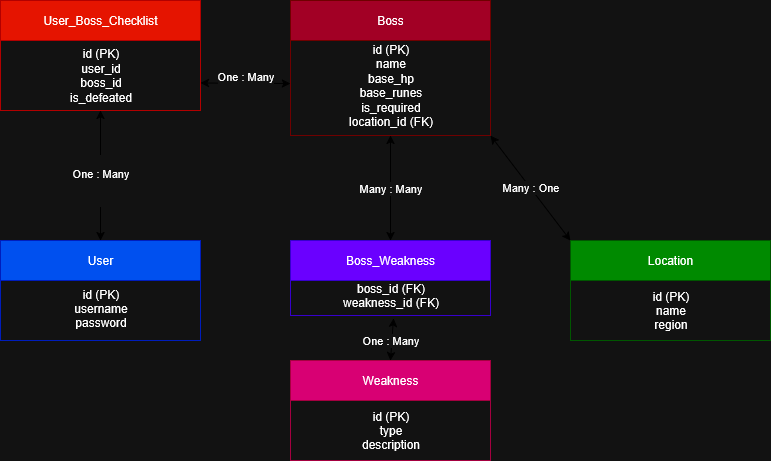

The diagram above was exported from draw.io. Its source (the exported page's mxGraphModel, read from the mxfile embedded in the PNG):
<mxGraphModel dx="1055" dy="651" grid="1" gridSize="10" guides="1" tooltips="1" connect="1" arrows="1" fold="1" page="1" pageScale="1" pageWidth="850" pageHeight="1100" background="none" math="0" shadow="0" adaptiveColors="simple">
  <root>
    <mxCell id="0" />
    <mxCell id="1" parent="0" />
    <mxCell id="2" value="&lt;div&gt;Boss&lt;/div&gt;" style="shape=swimlane;rounded=0;whiteSpace=wrap;html=1;fillColor=light-dark(#a20025, #ff0000);strokeColor=#6F0000;shadow=0;fontColor=#ffffff;labelBorderColor=none;" parent="1" vertex="1">
      <mxGeometry x="320" y="40" width="200" height="135" as="geometry" />
    </mxCell>
    <mxCell id="2Cj8t_1cydCfHmxMf9Kf-5" value="id (PK)&lt;br&gt;name&lt;br&gt;base_hp&lt;br&gt;&lt;div&gt;base_runes&lt;/div&gt;&lt;div&gt;is_required&lt;/div&gt;location_id (FK)" style="text;html=1;align=center;verticalAlign=middle;resizable=0;points=[];autosize=1;strokeColor=none;fillColor=none;shadow=0;fontColor=light-dark(#000000, #ffffff);labelBorderColor=none;" parent="2" vertex="1">
      <mxGeometry x="50" y="35" width="100" height="100" as="geometry" />
    </mxCell>
    <mxCell id="3" value="&lt;div&gt;Location&lt;/div&gt;" style="shape=swimlane;rounded=0;whiteSpace=wrap;html=1;fillColor=#008a00;strokeColor=#005700;shadow=0;fontColor=#ffffff;labelBorderColor=none;" parent="1" vertex="1">
      <mxGeometry x="600" y="280" width="200" height="100" as="geometry" />
    </mxCell>
    <mxCell id="2Cj8t_1cydCfHmxMf9Kf-7" value="id (PK)&lt;br&gt;name&lt;br&gt;region" style="text;html=1;align=center;verticalAlign=middle;resizable=0;points=[];autosize=1;strokeColor=none;fillColor=none;shadow=0;fontColor=light-dark(#000000, #ffffff);labelBorderColor=none;" parent="3" vertex="1">
      <mxGeometry x="70" y="40" width="60" height="60" as="geometry" />
    </mxCell>
    <mxCell id="4" value="Weakness" style="shape=swimlane;rounded=0;whiteSpace=wrap;html=1;fillColor=#d80073;strokeColor=#A50040;shadow=0;fontColor=#ffffff;labelBorderColor=none;" parent="1" vertex="1">
      <mxGeometry x="320" y="400" width="200" height="100" as="geometry" />
    </mxCell>
    <mxCell id="2Cj8t_1cydCfHmxMf9Kf-8" value="id (PK)&lt;br&gt;type&lt;br&gt;description" style="text;html=1;align=center;verticalAlign=middle;resizable=0;points=[];autosize=1;strokeColor=none;fillColor=none;shadow=0;fontColor=light-dark(#000000, #ffffff);labelBorderColor=none;" parent="4" vertex="1">
      <mxGeometry x="60" y="40" width="80" height="60" as="geometry" />
    </mxCell>
    <mxCell id="5" value="Boss_Weakness" style="shape=swimlane;rounded=0;whiteSpace=wrap;html=1;fillColor=#6a00ff;strokeColor=#3700CC;shadow=0;fontColor=#ffffff;labelBorderColor=none;" parent="1" vertex="1">
      <mxGeometry x="320" y="280" width="200" height="75" as="geometry" />
    </mxCell>
    <mxCell id="2Cj8t_1cydCfHmxMf9Kf-9" value="boss_id (FK)&lt;br&gt;weakness_id (FK)" style="text;html=1;align=center;verticalAlign=middle;resizable=0;points=[];autosize=1;strokeColor=none;fillColor=none;shadow=0;fontColor=light-dark(#000000, #ffffff);labelBorderColor=none;" parent="5" vertex="1">
      <mxGeometry x="45" y="35" width="110" height="40" as="geometry" />
    </mxCell>
    <mxCell id="2Cj8t_1cydCfHmxMf9Kf-10" value="Many : One" style="endArrow=classic;startArrow=classic;html=1;rounded=0;exitX=1;exitY=1;exitDx=0;exitDy=0;entryX=0;entryY=0;entryDx=0;entryDy=0;shadow=0;fontColor=light-dark(#000000, #ffffff);labelBorderColor=none;" parent="1" source="2" target="3" edge="1">
      <mxGeometry width="50" height="50" relative="1" as="geometry">
        <mxPoint x="400" y="310" as="sourcePoint" />
        <mxPoint x="450" y="260" as="targetPoint" />
        <Array as="points" />
      </mxGeometry>
    </mxCell>
    <mxCell id="2Cj8t_1cydCfHmxMf9Kf-11" value="&lt;div&gt;One : Many&lt;/div&gt;" style="endArrow=classic;startArrow=classic;html=1;rounded=0;exitX=0.5;exitY=0;exitDx=0;exitDy=0;entryX=0.527;entryY=1.075;entryDx=0;entryDy=0;entryPerimeter=0;shadow=0;fontColor=light-dark(#000000, #ffffff);labelBorderColor=none;" parent="1" source="4" edge="1" target="2Cj8t_1cydCfHmxMf9Kf-9">
      <mxGeometry x="-0.0524" y="1" width="50" height="50" relative="1" as="geometry">
        <mxPoint x="400" y="310" as="sourcePoint" />
        <mxPoint x="320" y="318" as="targetPoint" />
        <mxPoint as="offset" />
      </mxGeometry>
    </mxCell>
    <mxCell id="2Cj8t_1cydCfHmxMf9Kf-13" value="Many : Many" style="endArrow=classic;startArrow=classic;html=1;rounded=0;exitX=0.5;exitY=1;exitDx=0;exitDy=0;entryX=0.5;entryY=0;entryDx=0;entryDy=0;shadow=0;fontColor=light-dark(#000000, #ffffff);labelBorderColor=none;" parent="1" source="2" target="5" edge="1">
      <mxGeometry width="50" height="50" relative="1" as="geometry">
        <mxPoint x="400" y="400" as="sourcePoint" />
        <mxPoint x="450" y="350" as="targetPoint" />
      </mxGeometry>
    </mxCell>
    <mxCell id="JBX3ZFQ3HYvHKPYQfRlB-5" value="&lt;div&gt;User&lt;/div&gt;" style="shape=swimlane;rounded=0;whiteSpace=wrap;html=1;fillColor=#0050ef;strokeColor=#001DBC;fontColor=light-dark(#000000, #ffffff);shadow=0;labelBorderColor=none;" vertex="1" parent="1">
      <mxGeometry x="30" y="280" width="200" height="100" as="geometry" />
    </mxCell>
    <mxCell id="JBX3ZFQ3HYvHKPYQfRlB-6" value="id (PK)&lt;br&gt;username&lt;br&gt;password" style="text;html=1;align=center;verticalAlign=middle;resizable=0;points=[];autosize=1;strokeColor=none;fillColor=none;shadow=0;fontColor=light-dark(#000000, #ffffff);labelBorderColor=none;" vertex="1" parent="JBX3ZFQ3HYvHKPYQfRlB-5">
      <mxGeometry x="60" y="37.5" width="80" height="60" as="geometry" />
    </mxCell>
    <mxCell id="JBX3ZFQ3HYvHKPYQfRlB-7" value="User_Boss_Checklist" style="shape=swimlane;rounded=0;whiteSpace=wrap;html=1;fillColor=#e51400;strokeColor=#B20000;shadow=0;fontColor=#ffffff;labelBorderColor=none;" vertex="1" parent="1">
      <mxGeometry x="30" y="40" width="200" height="110" as="geometry" />
    </mxCell>
    <mxCell id="JBX3ZFQ3HYvHKPYQfRlB-8" value="id (PK)&lt;br&gt;user_id&lt;br&gt;boss_id&lt;div&gt;is_defeated&lt;/div&gt;" style="text;html=1;align=center;verticalAlign=middle;resizable=0;points=[];autosize=1;strokeColor=none;fillColor=none;shadow=0;fontColor=light-dark(#000000, #ffffff);labelBorderColor=none;" vertex="1" parent="JBX3ZFQ3HYvHKPYQfRlB-7">
      <mxGeometry x="55" y="40" width="90" height="70" as="geometry" />
    </mxCell>
    <mxCell id="JBX3ZFQ3HYvHKPYQfRlB-9" value="&#10;&lt;div&gt;One : Many&lt;/div&gt;&#10;&#10;" style="endArrow=classic;startArrow=classic;html=1;rounded=0;exitX=1;exitY=0.75;exitDx=0;exitDy=0;shadow=0;fontColor=light-dark(#000000, #ffffff);labelBorderColor=none;" edge="1" parent="1" source="JBX3ZFQ3HYvHKPYQfRlB-7">
      <mxGeometry width="50" height="50" relative="1" as="geometry">
        <mxPoint x="250" y="132.5" as="sourcePoint" />
        <mxPoint x="320" y="123" as="targetPoint" />
        <Array as="points" />
      </mxGeometry>
    </mxCell>
    <mxCell id="JBX3ZFQ3HYvHKPYQfRlB-10" value="&#10;&lt;div&gt;One : Many&lt;/div&gt;&#10;&#10;" style="endArrow=classic;startArrow=classic;html=1;rounded=0;entryX=0.5;entryY=1;entryDx=0;entryDy=0;exitX=0.5;exitY=0;exitDx=0;exitDy=0;shadow=0;fontColor=light-dark(#000000, #ffffff);labelBorderColor=none;" edge="1" parent="1" source="JBX3ZFQ3HYvHKPYQfRlB-5" target="JBX3ZFQ3HYvHKPYQfRlB-7">
      <mxGeometry x="-0.0769" width="50" height="50" relative="1" as="geometry">
        <mxPoint x="105" y="240" as="sourcePoint" />
        <mxPoint x="155" y="190" as="targetPoint" />
        <mxPoint as="offset" />
      </mxGeometry>
    </mxCell>
  </root>
</mxGraphModel>